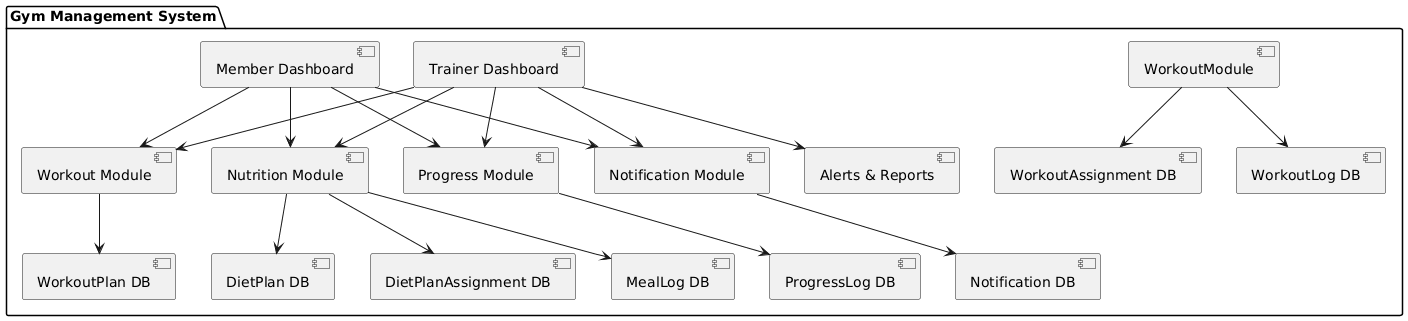

The diagram above was rendered by PlantUML. Its source (embedded in the PNG):
@startuml
package "Gym Management System" {
    [Member Dashboard] --> [Workout Module]
    [Member Dashboard] --> [Nutrition Module]
    [Member Dashboard] --> [Progress Module]
    [Member Dashboard] --> [Notification Module]

    [Trainer Dashboard] --> [Workout Module]
    [Trainer Dashboard] --> [Nutrition Module]
    [Trainer Dashboard] --> [Progress Module]
    [Trainer Dashboard] --> [Notification Module]
    [Trainer Dashboard] --> [Alerts & Reports]

    [Workout Module] --> [WorkoutPlan DB]
    [WorkoutModule] --> [WorkoutAssignment DB]
    [WorkoutModule] --> [WorkoutLog DB]

    [Nutrition Module] --> [DietPlan DB]
    [Nutrition Module] --> [DietPlanAssignment DB]
    [Nutrition Module] --> [MealLog DB]

    [Progress Module] --> [ProgressLog DB]
    [Notification Module] --> [Notification DB]
}
@enduml